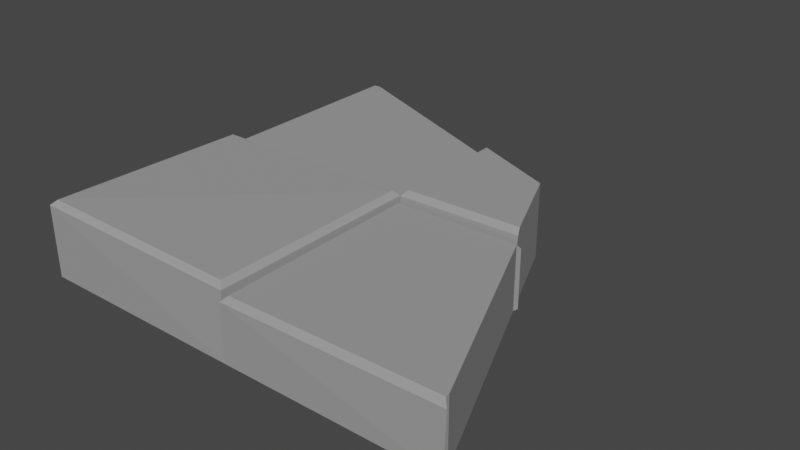# Source: Stone_Corner_Inner.blend  (saved by Blender 2.93.20; exported with 4.5.12 LTS)
import bpy
from mathutils import Matrix  # noqa: F401  (used for matrix-valued properties, if any)

bpy.ops.wm.read_factory_settings(use_empty=True)
scene = bpy.context.scene
scene.name = 'Scene'

# ---- collections
col_collection = bpy.data.collections.new('Collection'); scene.collection.children.link(col_collection)

# ---- materials (node trees are filled in below, after node groups)
mat_rock = bpy.data.materials.new('Rock')
mat_rock.use_transparent_shadow = False
mat_rock.diffuse_color = (0.3264, 0.3264, 0.3264, 1.0)

# ---- material node trees

# ---- world
world_world = bpy.data.worlds.new('World'); scene.world = world_world
world_world.use_nodes = True; world_world.node_tree.nodes.clear()
_N = world_world.node_tree.nodes; _L = world_world.node_tree.links
n0 = _N.new('ShaderNodeOutputWorld'); n0.name = 'World Output'; n0.location = (300, 300)
n1 = _N.new('ShaderNodeBackground'); n1.name = 'Background'; n1.location = (10, 300)
n1.inputs[0].default_value = (0.05088, 0.05088, 0.05088, 1.0)
_L.new(n1.outputs[0], n0.inputs[0])
n0.is_active_output = True
world_world.color = (0.05088, 0.05088, 0.05088)
world_world.use_sun_shadow = False
world_world.sun_shadow_jitter_overblur = 0.0

# ---- meshes
me_cube_001 = bpy.data.meshes.new('Cube.001')
me_cube_001.from_pydata([(-1.022, -4.36, -3.906), (-1.027, -2.572, -3.908), (0.7699, -4.36, -3.906), (1.819, -4.356, -3.423), (0.7683, -4.36, -3.906), (0.7684, -3.305, -3.423), (-1.022, -6.15, -3.906), (-1.022, -4.358, -3.906), (0.7699, -6.15, -3.906), (0.7699, -4.358, -3.906), (0.7683, -6.15, -3.906), (0.7683, -4.358, -3.906), (2.568, -6.143, -3.908), (0.7683, -3.303, -3.908), (-0.9703, -4.327, -3.38), (-1.013, -4.369, -3.423), (-0.9893, -2.62, -3.38), (-1.031, -2.577, -3.423), (0.737, -4.308, -3.38), (0.7791, -4.351, -3.423), (1.798, -4.36, -3.906), (1.817, -4.356, -3.423), (0.8107, -4.317, -3.304), (0.7683, -4.36, -3.348), (1.847, -4.355, -3.423), (1.799, -4.358, -3.906), (0.7699, -3.314, -3.906), (-0.9709, -6.117, -3.266), (-1.014, -6.159, -3.306), (-0.9887, -4.41, -3.307), (-1.031, -4.367, -3.35), (0.7364, -6.099, -3.307), (0.7786, -6.142, -3.35), (0.7186, -4.392, -3.308), (0.7612, -4.35, -3.35), (0.8255, -6.123, -3.38), (0.7826, -6.164, -3.423), (0.7961, -4.415, -3.38), (0.7541, -4.372, -3.423), (2.533, -6.093, -3.38), (2.575, -6.136, -3.423), (1.82, -4.36, -3.329), (2.532, -6.058, -3.38), (-0.9289, -2.619, -3.38), (0.7257, -3.298, -3.38), (1.802, -4.317, -3.286), (0.7683, -3.315, -3.329), (0.8107, -3.333, -3.286), (2.557, -6.118, -3.405), (1.836, -4.397, -3.38), (1.509, -3.619, -3.291), (1.847, -4.355, -3.91), (2.533, -6.093, -3.91), (1.82, -4.36, -3.91), (2.532, -6.058, -3.91), (-0.9289, -2.619, -3.91), (0.7257, -3.298, -3.91), (1.802, -4.317, -3.91), (0.7683, -3.315, -3.91), (0.8107, -3.333, -3.91), (2.557, -6.118, -3.91), (1.836, -4.397, -3.91), (1.509, -3.619, -3.91)], [], [(2, 19, 15, 0), (20, 41, 23, 4), (0, 15, 17, 1), (5, 44, 18, 19), (4, 23, 46, 13), (26, 5, 19, 2), (8, 32, 28, 6), (33, 29, 27, 31), (9, 34, 32, 8), (6, 28, 30, 7), (7, 30, 34, 9), (12, 40, 36, 10), (10, 36, 38, 11), (11, 38, 21, 25), (14, 16, 17, 15), (16, 43, 17), (18, 14, 15, 19), (22, 47, 46, 23), (27, 29, 30, 28), (29, 33, 34, 30), (33, 31, 32, 34), (31, 27, 28, 32), (35, 37, 38, 36), (37, 49, 24, 3, 21, 38), (39, 35, 36, 40, 48), (45, 50, 47, 22), (44, 43, 16, 14, 18), (41, 45, 22, 23), (42, 49, 37, 35, 39), (43, 44, 56, 55), (48, 40, 12, 60), (49, 42, 54, 61), (45, 41, 53, 57), (44, 5, 13, 56), (50, 45, 57, 62), (24, 49, 61, 51), (17, 43, 55, 1), (47, 50, 62, 59), (42, 39, 52, 54), (39, 48, 60, 52), (46, 47, 59, 58)])
_uv = me_cube_001.uv_layers.new(name='UVMap')
_uv.uv.foreach_set('vector', [0.375, 0.75, 0.6048, 0.75, 0.6048, 1.0, 0.375, 1.0, 0.375, 0.8563, 0.6079, 0.8533, 0.6073, 1.0, 0.375, 1.0, 0.375, 0.0, 0.6048, 0.0, 0.6048, 0.25, 0.375, 0.25, 0.6048, 0.6028, 0.6309, 0.6032, 0.6309, 0.7441, 0.6048, 0.75, 0.375, 0.0, 0.6073, 0.0, 0.6079, 0.1457, 0.375, 0.1463, 0.375, 0.6041, 0.6048, 0.6055, 0.6048, 0.75, 0.375, 0.75, 0.375, 0.75, 0.6073, 0.75, 0.6085, 1.0, 0.375, 1.0, 0.6309, 0.5059, 0.8691, 0.5059, 0.8691, 0.7441, 0.6309, 0.7441, 0.375, 0.5, 0.6073, 0.5, 0.6073, 0.75, 0.375, 0.75, 0.375, 0.0, 0.6085, 0.0, 0.6073, 0.25, 0.375, 0.25, 0.375, 0.25, 0.6073, 0.25, 0.6073, 0.5, 0.375, 0.5, 0.375, 0.75, 0.6048, 0.75, 0.6048, 1.0, 0.375, 1.0, 0.375, 0.0, 0.6048, 0.0, 0.6048, 0.25, 0.375, 0.25, 0.375, 0.25, 0.6048, 0.25, 0.6048, 0.3983, 0.375, 0.3938, 0.8691, 0.7441, 0.8691, 0.5059, 0.875, 0.5, 0.875, 0.7499, 0.8691, 0.5059, 0.8606, 0.5059, 0.8749, 0.5, 0.6309, 0.7441, 0.8691, 0.7441, 0.875, 0.75, 0.6251, 0.75, 0.8691, 0.7441, 0.8691, 0.6067, 0.875, 0.6043, 0.875, 0.75, 0.8691, 0.7441, 0.8691, 0.5059, 0.875, 0.5, 0.875, 0.7498, 0.8691, 0.5059, 0.6309, 0.5059, 0.625, 0.5, 0.8749, 0.5, 0.6309, 0.5059, 0.6309, 0.7441, 0.6073, 0.75, 0.6073, 0.5, 0.6309, 0.7441, 0.8691, 0.7441, 0.8749, 0.75, 0.625, 0.75, 0.8691, 0.7441, 0.8691, 0.5059, 0.875, 0.5, 0.875, 0.7498, 0.8691, 0.5059, 0.724, 0.5059, 0.7224, 0.5, 0.7264, 0.5, 0.7267, 0.5, 0.8748, 0.5, 0.6309, 0.7441, 0.8691, 0.7441, 0.875, 0.75, 0.6252, 0.75, 0.6275, 0.7476, 0.7308, 0.7441, 0.7716, 0.6467, 0.8691, 0.6067, 0.8691, 0.7441, 0.6309, 0.6032, 0.8606, 0.5059, 0.8691, 0.5059, 0.8691, 0.7441, 0.6309, 0.7441, 0.7284, 0.75, 0.7308, 0.7441, 0.8691, 0.7441, 0.875, 0.75, 0.6309, 0.7392, 0.724, 0.5059, 0.8691, 0.5059, 0.8691, 0.7441, 0.6309, 0.7441, 0.8606, 0.5059, 0.6309, 0.6032, 0.6309, 0.6032, 0.8606, 0.5059, 0.6275, 0.7476, 0.6252, 0.75, 0.6252, 0.75, 0.6275, 0.7476, 0.724, 0.5059, 0.6309, 0.7392, 0.6309, 0.7392, 0.724, 0.5059, 0.7308, 0.7441, 0.7284, 0.75, 0.7284, 0.75, 0.7308, 0.7441, 0.6309, 0.6032, 0.6048, 0.6028, 0.6048, 0.6028, 0.6309, 0.6032, 0.7716, 0.6467, 0.7308, 0.7441, 0.7308, 0.7441, 0.7716, 0.6467, 0.7224, 0.5, 0.724, 0.5059, 0.724, 0.5059, 0.7224, 0.5, 0.8749, 0.5, 0.8606, 0.5059, 0.8606, 0.5059, 0.8749, 0.5, 0.8691, 0.6067, 0.7716, 0.6467, 0.7716, 0.6467, 0.8691, 0.6067, 0.6309, 0.7392, 0.6309, 0.7441, 0.6309, 0.7441, 0.6309, 0.7392, 0.6309, 0.7441, 0.6275, 0.7476, 0.6275, 0.7476, 0.6309, 0.7441, 0.875, 0.6043, 0.8691, 0.6067, 0.8691, 0.6067, 0.875, 0.6043])
me_cube_001.materials.append(mat_rock)
me_cube_001.use_remesh_fix_poles = True
me_cube_001.use_remesh_preserve_attributes = False
me_cube_001.update()

# ---- objects
ob_cube_001 = bpy.data.objects.new('Cube.001', me_cube_001)

# ---- transforms, parenting, visibility, modifiers, constraints
ob_cube_001.location = (-0.7168, 0.7198, 0.0)
ob_cube_001.scale = (0.2806, 0.2806, 0.2806)

# ---- collection membership
col_collection.objects.link(ob_cube_001)

# ---- scene / render settings (as saved in the file)
scene.frame_start = 1; scene.frame_end = 250; scene.frame_set(2)
scene.render.engine = 'BLENDER_EEVEE_NEXT'
scene.cycles.use_denoising = False
scene.cycles.samples = 128
scene.cycles.sampling_pattern = 'TABULATED_SOBOL'
scene.cycles.use_adaptive_sampling = False
scene.cycles.use_light_tree = False
scene.view_settings.view_transform = 'Filmic'
bpy.context.view_layer.update()

# ---- added for rendering (the .blend has no active camera and no usable light): camera, sun
cam_auto = bpy.data.cameras.new('AutoCamera')
cam_auto.lens = 50.0
cam_auto.sensor_width = 36.0
cam_auto.clip_end = 1000.0
ob_auto_camera = bpy.data.objects.new('AutoCamera', cam_auto)
scene.collection.objects.link(ob_auto_camera)
ob_auto_camera.location = (0.831533, -2.10398, 0.0589128)
ob_auto_camera.rotation_euler = (1.09748, -7.21219e-08, 0.694738)
scene.camera = ob_auto_camera
light_auto_sun = bpy.data.lights.new('AutoSun', 'SUN')
light_auto_sun.energy = 3.0
light_auto_sun.angle = 0.0523599
ob_auto_sun = bpy.data.objects.new('AutoSun', light_auto_sun)
scene.collection.objects.link(ob_auto_sun)
ob_auto_sun.rotation_euler = (0.872665, 0.174533, 0.523599)
bpy.context.view_layer.update()
